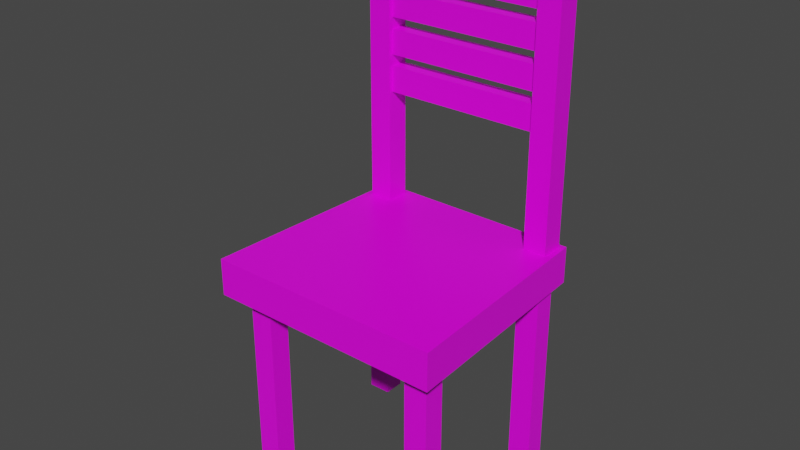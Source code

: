 # Source: Chair.blend  (saved by Blender 2.92.15; exported with 4.5.12 LTS)
import bpy
from mathutils import Matrix  # noqa: F401  (used for matrix-valued properties, if any)

bpy.ops.wm.read_factory_settings(use_empty=True)
scene = bpy.context.scene
scene.name = 'Scene'

# ---- collections
col_chair = bpy.data.collections.new('Chair'); scene.collection.children.link(col_chair)

# ---- images (referenced by path relative to the original .blend; pixels are not part of the script)
import os
ASSET_DIR = os.environ.get("B2B_ASSET_DIR", "")  # directory of the original .blend (textures are referenced by path, not embedded)
HERE = os.path.dirname(os.path.abspath(__file__))  # packed textures are extracted next to this script under _unpacked/

def load_image(name, relpath, width, height, colorspace="sRGB"):
    """Load a texture the original file referenced (path relative to the .blend, or extracted next to this script)."""
    p = next((c for c in (os.path.join(HERE, relpath), os.path.join(ASSET_DIR, relpath)) if relpath and os.path.exists(c)), "")
    if p:
        img = bpy.data.images.load(p, check_existing=True)
        img.name = name
    else:  # same state as the original file: an image datablock whose file is absent (Cycles renders it pink)
        img = bpy.data.images.new(name, width, height)
        img.source = "FILE"
        img.filepath = "//" + (relpath or name)
    img.colorspace_settings.name = colorspace
    return img
img_endesga_32_32x_png_005 = load_image('endesga-32-32x.png.005', 'endesga-32-32x.png', 1024, 1024, 'sRGB')

# ---- materials (node trees are filled in below, after node groups)
mat_material_006 = bpy.data.materials.new('Material.006')
mat_material_006.alpha_threshold = 0.0
mat_material_006.use_transparent_shadow = False
mat_material_006.line_color = (0.0, 0.0, 0.0, 1.0)

# ---- material node trees
mat_material_006.use_nodes = True; mat_material_006.node_tree.nodes.clear()
_N = mat_material_006.node_tree.nodes; _L = mat_material_006.node_tree.links
n0 = _N.new('ShaderNodeOutputMaterial'); n0.name = 'Material Output'; n0.location = (300, 300)
n1 = _N.new('ShaderNodeBsdfPrincipled'); n1.name = 'Principled BSDF'; n1.location = (10, 300)
n1.distribution = 'GGX'
n1.subsurface_method = 'BURLEY'
n1.inputs[2].default_value = 0.4
n1.inputs[3].default_value = 1.45
n1.inputs[27].default_value = (0.0, 0.0, 0.0, 1.0)
n1.inputs[28].default_value = 1.0
n2 = _N.new('ShaderNodeTexImage'); n2.name = 'Image Texture'; n2.location = (-324, 228)
n2.image = img_endesga_32_32x_png_005
_L.new(n1.outputs[0], n0.inputs[0])
_L.new(n2.outputs[0], n1.inputs[0])
n0.is_active_output = True

# ---- world
world_world = bpy.data.worlds.new('World'); scene.world = world_world
world_world.use_nodes = True; world_world.node_tree.nodes.clear()
_N = world_world.node_tree.nodes; _L = world_world.node_tree.links
n0 = _N.new('ShaderNodeOutputWorld'); n0.name = 'World Output'; n0.location = (300, 300)
n1 = _N.new('ShaderNodeBackground'); n1.name = 'Background'; n1.location = (10, 300)
n1.inputs[0].default_value = (0.05088, 0.05088, 0.05088, 1.0)
_L.new(n1.outputs[0], n0.inputs[0])
n0.is_active_output = True
world_world.color = (0.05088, 0.05088, 0.05088)
world_world.use_sun_shadow = False
world_world.sun_shadow_jitter_overblur = 0.0

# ---- meshes
me_cube_003 = bpy.data.meshes.new('Cube.003')
me_cube_003.from_pydata([(-0.7115, -0.7781, 10.51), (-0.7115, -0.7781, 12.51), (-0.7115, 0.7781, 10.51), (-0.7115, 0.7781, 12.51), (0.6413, -0.707, 10.51), (0.6413, -0.707, 12.51), (0.6413, 0.707, 10.51), (0.6413, 0.707, 12.51), (-0.4596, -0.5208, 11.69), (-0.4596, -0.5208, 0.2114), (-0.4596, -0.6746, 11.69), (-0.4596, -0.6746, 0.2114), (-0.5926, -0.5208, 11.69), (-0.5926, -0.5208, 0.2114), (-0.5926, -0.6746, 11.69), (-0.5926, -0.6746, 0.2114), (0.5608, -0.5208, 11.69), (0.5608, -0.5208, 0.2114), (0.5608, -0.6746, 11.69), (0.5608, -0.6746, 0.2114), (0.4278, -0.5208, 11.69), (0.4278, -0.5208, 0.2114), (0.4278, -0.6746, 11.69), (0.4278, -0.6746, 0.2114), (-0.4596, 0.6746, 11.69), (-0.4596, 0.6746, 0.2114), (-0.4596, 0.5208, 11.69), (-0.4596, 0.5208, 0.2114), (-0.5926, 0.6746, 11.69), (-0.5926, 0.6746, 0.2114), (-0.5926, 0.5208, 11.69), (-0.5926, 0.5208, 0.2114), (0.5608, 0.6746, 11.69), (0.5608, 0.6746, 0.2114), (0.5608, 0.5208, 11.69), (0.5608, 0.5208, 0.2114), (0.4278, 0.6746, 11.69), (0.4278, 0.6746, 0.2114), (0.4278, 0.5208, 11.69), (0.4278, 0.5208, 0.2114), (0.5819, 0.653, 10.51), (0.5819, -0.653, 10.51), (-0.6521, -0.7187, 10.51), (-0.6521, 0.7187, 10.51), (0.5819, -0.653, 11.66), (0.5819, 0.653, 11.66), (-0.6521, 0.7187, 11.66), (-0.6521, -0.7187, 11.66), (0.5721, -0.5621, 28.06), (0.6111, -0.5209, 12.47), (0.5721, -0.6324, 28.06), (0.6111, -0.6735, 12.47), (0.5056, -0.5621, 28.06), (0.4666, -0.5209, 12.47), (0.5056, -0.6324, 28.06), (0.4666, -0.6735, 12.47), (0.6111, -0.6735, 26.11), (0.6111, -0.6735, 24.16), (0.6111, -0.6735, 22.21), (0.6111, -0.6735, 20.27), (0.6111, -0.5209, 26.11), (0.6111, -0.5209, 24.16), (0.6111, -0.5209, 22.21), (0.6111, -0.5209, 20.27), (0.6111, -0.5209, 18.32), (0.4666, -0.5209, 26.11), (0.4666, -0.5209, 24.16), (0.4666, -0.5209, 22.21), (0.4666, -0.5209, 20.27), (0.4666, -0.5209, 18.32), (0.4666, -0.6735, 20.27), (0.4666, -0.6735, 22.21), (0.4666, -0.6735, 24.16), (0.4666, -0.6735, 26.11), (0.4666, -0.5209, 20.27), (0.4666, -0.5209, 22.21), (0.6111, -0.5209, 22.21), (0.6111, -0.5209, 20.27), (0.4666, -0.5209, 22.21), (0.4666, -0.5209, 24.16), (0.6111, -0.5209, 24.16), (0.6111, -0.5209, 22.21), (0.4666, -0.5209, 24.16), (0.4666, -0.5209, 26.11), (0.6111, -0.5209, 26.11), (0.6111, -0.5209, 24.16), (0.4919, -0.5209, 20.58), (0.4919, -0.5209, 21.9), (0.5859, -0.5209, 21.9), (0.5859, -0.5209, 20.58), (0.4919, -0.5209, 22.52), (0.4919, -0.5209, 23.85), (0.5859, -0.5209, 23.85), (0.5859, -0.5209, 22.52), (0.4919, -0.5209, 24.47), (0.4919, -0.5209, 25.8), (0.5859, -0.5209, 25.8), (0.5859, -0.5209, 24.47), (0.5721, 0.6359, 28.06), (0.6111, 0.6771, 12.47), (0.5721, 0.5656, 28.06), (0.6111, 0.5245, 12.47), (0.5056, 0.6359, 28.06), (0.4666, 0.6771, 12.47), (0.5056, 0.5656, 28.06), (0.4666, 0.5245, 12.47), (0.6111, 0.5245, 26.11), (0.6111, 0.5245, 24.16), (0.6111, 0.5245, 22.21), (0.6111, 0.5245, 20.27), (0.6111, 0.5245, 18.32), (0.6111, 0.6771, 26.11), (0.6111, 0.6771, 24.16), (0.6111, 0.6771, 22.21), (0.6111, 0.6771, 20.27), (0.4666, 0.6771, 26.11), (0.4666, 0.6771, 24.16), (0.4666, 0.6771, 22.21), (0.4666, 0.6771, 20.27), (0.4666, 0.5245, 18.32), (0.4666, 0.5245, 20.27), (0.4666, 0.5245, 22.21), (0.4666, 0.5245, 24.16), (0.4666, 0.5245, 26.11), (0.6111, 0.5245, 20.27), (0.6111, 0.5245, 22.21), (0.4666, 0.5245, 22.21), (0.4666, 0.5245, 20.27), (0.6111, 0.5245, 22.21), (0.6111, 0.5245, 24.16), (0.4666, 0.5245, 24.16), (0.4666, 0.5245, 22.21), (0.6111, 0.5245, 24.16), (0.6111, 0.5245, 26.11), (0.4666, 0.5245, 26.11), (0.4666, 0.5245, 24.16), (0.5859, 0.5245, 20.58), (0.5859, 0.5245, 21.9), (0.4919, 0.5245, 21.9), (0.4919, 0.5245, 20.58), (0.5859, 0.5245, 22.52), (0.5859, 0.5245, 23.85), (0.4919, 0.5245, 23.85), (0.4919, 0.5245, 22.52), (0.5859, 0.5245, 24.47), (0.5859, 0.5245, 25.8), (0.4919, 0.5245, 25.8), (0.4919, 0.5245, 24.47), (0.4901, -0.5209, 18.6), (0.4901, -0.5209, 19.98), (0.5877, -0.5209, 19.98), (0.5877, -0.5209, 18.6), (0.5877, 0.5245, 18.6), (0.5877, 0.5245, 19.98), (0.4901, 0.5245, 19.98), (0.4901, 0.5245, 18.6)], [], [(2, 3, 7, 6), (4, 5, 1, 0), (8, 10, 11, 9), (10, 14, 15, 11), (14, 12, 13, 15), (12, 8, 9, 13), (10, 8, 12, 14), (15, 13, 9, 11), (16, 18, 19, 17), (18, 22, 23, 19), (22, 20, 21, 23), (20, 16, 17, 21), (18, 16, 20, 22), (23, 21, 17, 19), (24, 26, 27, 25), (26, 30, 31, 27), (30, 28, 29, 31), (28, 24, 25, 29), (26, 24, 28, 30), (31, 29, 25, 27), (32, 34, 35, 33), (34, 38, 39, 35), (38, 36, 37, 39), (36, 32, 33, 37), (34, 32, 36, 38), (39, 37, 33, 35), (41, 42, 47, 44), (40, 41, 44, 45), (40, 45, 46, 43), (42, 43, 46, 47), (47, 46, 45, 44), (5, 7, 3, 1), (2, 0, 1, 3), (4, 6, 7, 5), (2, 43, 42, 0), (0, 42, 41, 4), (4, 41, 40, 6), (48, 52, 54, 50), (53, 49, 51, 55), (56, 50, 54, 73), (60, 48, 50, 56), (65, 52, 48, 60), (73, 54, 52, 65), (69, 148, 151, 64, 49, 53), (70, 71, 67, 68), (71, 72, 66, 67), (72, 73, 65, 66), (64, 63, 59, 51, 49), (152, 153, 150, 151), (136, 137, 88, 89), (140, 141, 92, 93), (144, 145, 96, 97), (59, 70, 55, 51), (63, 62, 58, 59), (62, 61, 57, 58), (61, 60, 56, 57), (55, 70, 68, 69, 53), (59, 58, 71, 70), (58, 57, 72, 71), (57, 56, 73, 72), (68, 67, 75, 74), (67, 62, 76, 75), (62, 63, 77, 76), (63, 68, 74, 77), (67, 66, 79, 78), (66, 61, 80, 79), (61, 62, 81, 80), (62, 67, 78, 81), (66, 65, 83, 82), (65, 60, 84, 83), (60, 61, 85, 84), (61, 66, 82, 85), (74, 75, 87, 86), (75, 76, 88, 87), (76, 77, 89, 88), (77, 74, 86, 89), (78, 79, 91, 90), (79, 80, 92, 91), (80, 81, 93, 92), (81, 78, 90, 93), (82, 83, 95, 94), (83, 84, 96, 95), (84, 85, 97, 96), (85, 82, 94, 97), (98, 102, 104, 100), (103, 99, 101, 105), (106, 100, 104, 123), (111, 98, 100, 106), (115, 102, 98, 111), (123, 104, 102, 115), (103, 118, 114, 99), (120, 121, 117, 118), (121, 122, 116, 117), (122, 123, 115, 116), (99, 114, 109, 110, 101), (118, 117, 113, 114), (117, 116, 112, 113), (116, 115, 111, 112), (101, 110, 119, 105), (114, 113, 108, 109), (113, 112, 107, 108), (112, 111, 106, 107), (105, 119, 120, 118, 103), (155, 152, 151, 148), (139, 136, 89, 86), (143, 140, 93, 90), (147, 144, 97, 94), (109, 108, 125, 124), (108, 121, 126, 125), (121, 120, 127, 126), (120, 109, 124, 127), (108, 107, 129, 128), (107, 122, 130, 129), (122, 121, 131, 130), (121, 108, 128, 131), (107, 106, 133, 132), (106, 123, 134, 133), (123, 122, 135, 134), (122, 107, 132, 135), (124, 125, 137, 136), (125, 126, 138, 137), (126, 127, 139, 138), (127, 124, 136, 139), (128, 129, 141, 140), (129, 130, 142, 141), (130, 131, 143, 142), (131, 128, 140, 143), (132, 133, 145, 144), (133, 134, 146, 145), (134, 135, 147, 146), (135, 132, 144, 147), (141, 142, 91, 92), (142, 143, 90, 91), (145, 146, 95, 96), (146, 147, 94, 95), (137, 138, 87, 88), (138, 139, 86, 87), (69, 68, 149, 148), (68, 63, 150, 149), (63, 64, 151, 150), (110, 109, 153, 152), (109, 120, 154, 153), (120, 119, 155, 154), (119, 110, 152, 155), (153, 154, 149, 150), (154, 155, 148, 149), (6, 40, 43, 2)])
_uv = me_cube_003.uv_layers.new(name='UVMap')
_uv.uv.foreach_set('vector', [0.04424, 0.2024, 0.04424, 0.2024, 0.04424, 0.2024, 0.04424, 0.2024, 0.04424, 0.2024, 0.04424, 0.2024, 0.04424, 0.2024, 0.04424, 0.2024, 0.04424, 0.2024, 0.04424, 0.2024, 0.04424, 0.2024, 0.04424, 0.2024, 0.04424, 0.2024, 0.04424, 0.2024, 0.04424, 0.2024, 0.04424, 0.2024, 0.04424, 0.2024, 0.04424, 0.2024, 0.04424, 0.2024, 0.04424, 0.2024, 0.04424, 0.2024, 0.04424, 0.2024, 0.04424, 0.2024, 0.04424, 0.2024, 0.04424, 0.2024, 0.04424, 0.2024, 0.04424, 0.2024, 0.04424, 0.2024, 0.04424, 0.2024, 0.04424, 0.2024, 0.04424, 0.2024, 0.04424, 0.2024, 0.04424, 0.2024, 0.04424, 0.2024, 0.04424, 0.2024, 0.04424, 0.2024, 0.04424, 0.2024, 0.04424, 0.2024, 0.04424, 0.2024, 0.04424, 0.2024, 0.04424, 0.2024, 0.04424, 0.2024, 0.04424, 0.2024, 0.04424, 0.2024, 0.04424, 0.2024, 0.04424, 0.2024, 0.04424, 0.2024, 0.04424, 0.2024, 0.04424, 0.2024, 0.04424, 0.2024, 0.04424, 0.2024, 0.04424, 0.2024, 0.04424, 0.2024, 0.04424, 0.2024, 0.04424, 0.2024, 0.04424, 0.2024, 0.04424, 0.2024, 0.04424, 0.2024, 0.04424, 0.2024, 0.04424, 0.2024, 0.04424, 0.2024, 0.04424, 0.2024, 0.04424, 0.2024, 0.04424, 0.2024, 0.04424, 0.2024, 0.04424, 0.2024, 0.04424, 0.2024, 0.04424, 0.2024, 0.04424, 0.2024, 0.04424, 0.2024, 0.04424, 0.2024, 0.04424, 0.2024, 0.04424, 0.2024, 0.04424, 0.2024, 0.04424, 0.2024, 0.04424, 0.2024, 0.04424, 0.2024, 0.04424, 0.2024, 0.04424, 0.2024, 0.04424, 0.2024, 0.04424, 0.2024, 0.04424, 0.2024, 0.04424, 0.2024, 0.04424, 0.2024, 0.04424, 0.2024, 0.04424, 0.2024, 0.04424, 0.2024, 0.04424, 0.2024, 0.04424, 0.2024, 0.04424, 0.2024, 0.04424, 0.2024, 0.04424, 0.2024, 0.04424, 0.2024, 0.04424, 0.2024, 0.04424, 0.2024, 0.04424, 0.2024, 0.04424, 0.2024, 0.04424, 0.2024, 0.04424, 0.2024, 0.04424, 0.2024, 0.04424, 0.2024, 0.04424, 0.2024, 0.04424, 0.2024, 0.04424, 0.2024, 0.04424, 0.2024, 0.04424, 0.2024, 0.04424, 0.2024, 0.04424, 0.2024, 0.04424, 0.2024, 0.04424, 0.2024, 0.04424, 0.2024, 0.04424, 0.2024, 0.04424, 0.2024, 0.04424, 0.2024, 0.04424, 0.2024, 0.04424, 0.2024, 0.04424, 0.2024, 0.04424, 0.2024, 0.04424, 0.2024, 0.04424, 0.2024, 0.04424, 0.2024, 0.04424, 0.2024, 0.04424, 0.2024, 0.04424, 0.2024, 0.04424, 0.2024, 0.04424, 0.2024, 0.04424, 0.2024, 0.04424, 0.2024, 0.04424, 0.2024, 0.04424, 0.2024, 0.04424, 0.2024, 0.04424, 0.2024, 0.04424, 0.2024, 0.04424, 0.2024, 0.04424, 0.2024, 0.04424, 0.2024, 0.04424, 0.2024, 0.04424, 0.2024, 0.04424, 0.2024, 0.04424, 0.2024, 0.04424, 0.2024, 0.04424, 0.2024, 0.04424, 0.2024, 0.04424, 0.2024, 0.04424, 0.2024, 0.04424, 0.2024, 0.04424, 0.2024, 0.04424, 0.2024, 0.04424, 0.2024, 0.04424, 0.2024, 0.04424, 0.2024, 0.04424, 0.2024, 0.04424, 0.2024, 0.04424, 0.2024, 0.04424, 0.2024, 0.04424, 0.2024, 0.04424, 0.2024, 0.04424, 0.2024, 0.04424, 0.2024, 0.04424, 0.2024, 0.04424, 0.2024, 0.04424, 0.2024, 0.04424, 0.2024, 0.04424, 0.2024, 0.04424, 0.2024, 0.04424, 0.2024, 0.04424, 0.2024, 0.04424, 0.2024, 0.04424, 0.2024, 0.04424, 0.2024, 0.04424, 0.2024, 0.04424, 0.2024, 0.04424, 0.2024, 0.04424, 0.2024, 0.04424, 0.2024, 0.04424, 0.2024, 0.04424, 0.2024, 0.04424, 0.2024, 0.04424, 0.2024, 0.04424, 0.2024, 0.04424, 0.2024, 0.04424, 0.2024, 0.04424, 0.2024, 0.04424, 0.2024, 0.04424, 0.2024, 0.04424, 0.2024, 0.04424, 0.2024, 0.04424, 0.2024, 0.04424, 0.2024, 0.04424, 0.2024, 0.04424, 0.2024, 0.04424, 0.2024, 0.04424, 0.2024, 0.04424, 0.2024, 0.04424, 0.2024, 0.04424, 0.2024, 0.04424, 0.2024, 0.04424, 0.2024, 0.04424, 0.2024, 0.04424, 0.2024, 0.04424, 0.2024, 0.04424, 0.2024, 0.04424, 0.2024, 0.04424, 0.2024, 0.04424, 0.2024, 0.04424, 0.2024, 0.04424, 0.2024, 0.04424, 0.2024, 0.04424, 0.2024, 0.04424, 0.2024, 0.04424, 0.2024, 0.04424, 0.2024, 0.04424, 0.2024, 0.04424, 0.2024, 0.04424, 0.2024, 0.04424, 0.2024, 0.04424, 0.2024, 0.04424, 0.2024, 0.04424, 0.2024, 0.04424, 0.2024, 0.04424, 0.2024, 0.04424, 0.2024, 0.04424, 0.2024, 0.04424, 0.2024, 0.04424, 0.2024, 0.04424, 0.2024, 0.04424, 0.2024, 0.04424, 0.2024, 0.04424, 0.2024, 0.04424, 0.2024, 0.04424, 0.2024, 0.04424, 0.2024, 0.04424, 0.2024, 0.04424, 0.2024, 0.04424, 0.2024, 0.04424, 0.2024, 0.04424, 0.2024, 0.04424, 0.2024, 0.04424, 0.2024, 0.04424, 0.2024, 0.04424, 0.2024, 0.04424, 0.2024, 0.04424, 0.2024, 0.04424, 0.2024, 0.04424, 0.2024, 0.04424, 0.2024, 0.04424, 0.2024, 0.04424, 0.2024, 0.04424, 0.2024, 0.04424, 0.2024, 0.04424, 0.2024, 0.04424, 0.2024, 0.04424, 0.2024, 0.04424, 0.2024, 0.04424, 0.2024, 0.04424, 0.2024, 0.04424, 0.2024, 0.04424, 0.2024, 0.04424, 0.2024, 0.04424, 0.2024, 0.04424, 0.2024, 0.04424, 0.2024, 0.04424, 0.2024, 0.04424, 0.2024, 0.04424, 0.2024, 0.04424, 0.2024, 0.04424, 0.2024, 0.04424, 0.2024, 0.04424, 0.2024, 0.04424, 0.2024, 0.04424, 0.2024, 0.04424, 0.2024, 0.04424, 0.2024, 0.04424, 0.2024, 0.04424, 0.2024, 0.04424, 0.2024, 0.04424, 0.2024, 0.04424, 0.2024, 0.04424, 0.2024, 0.04424, 0.2024, 0.04424, 0.2024, 0.04424, 0.2024, 0.04424, 0.2024, 0.04424, 0.2024, 0.04424, 0.2024, 0.04424, 0.2024, 0.04424, 0.2024, 0.04424, 0.2024, 0.04424, 0.2024, 0.04424, 0.2024, 0.04424, 0.2024, 0.04424, 0.2024, 0.04424, 0.2024, 0.04424, 0.2024, 0.04424, 0.2024, 0.04424, 0.2024, 0.04424, 0.2024, 0.04424, 0.2024, 0.04424, 0.2024, 0.04424, 0.2024, 0.04424, 0.2024, 0.04424, 0.2024, 0.04424, 0.2024, 0.04424, 0.2024, 0.04424, 0.2024, 0.04424, 0.2024, 0.04424, 0.2024, 0.04424, 0.2024, 0.04424, 0.2024, 0.04424, 0.2024, 0.04424, 0.2024, 0.04424, 0.2024, 0.04424, 0.2024, 0.04424, 0.2024, 0.04424, 0.2024, 0.04424, 0.2024, 0.04424, 0.2024, 0.04424, 0.2024, 0.04424, 0.2024, 0.04424, 0.2024, 0.04424, 0.2024, 0.04424, 0.2024, 0.04424, 0.2024, 0.04424, 0.2024, 0.04424, 0.2024, 0.04424, 0.2024, 0.04424, 0.2024, 0.04424, 0.2024, 0.04424, 0.2024, 0.04424, 0.2024, 0.04424, 0.2024, 0.04424, 0.2024, 0.04424, 0.2024, 0.04424, 0.2024, 0.04424, 0.2024, 0.04424, 0.2024, 0.04424, 0.2024, 0.04424, 0.2024, 0.04424, 0.2024, 0.04424, 0.2024, 0.04424, 0.2024, 0.04424, 0.2024, 0.04424, 0.2024, 0.04424, 0.2024, 0.04424, 0.2024, 0.04424, 0.2024, 0.04424, 0.2024, 0.04424, 0.2024, 0.04424, 0.2024, 0.04424, 0.2024, 0.04424, 0.2024, 0.04424, 0.2024, 0.04424, 0.2024, 0.04424, 0.2024, 0.04424, 0.2024, 0.04424, 0.2024, 0.04424, 0.2024, 0.04424, 0.2024, 0.04424, 0.2024, 0.04424, 0.2024, 0.04424, 0.2024, 0.04424, 0.2024, 0.04424, 0.2024, 0.04424, 0.2024, 0.04424, 0.2024, 0.04424, 0.2024, 0.04424, 0.2024, 0.04424, 0.2024, 0.04424, 0.2024, 0.04424, 0.2024, 0.04424, 0.2024, 0.04424, 0.2024, 0.04424, 0.2024, 0.04424, 0.2024, 0.04424, 0.2024, 0.04424, 0.2024, 0.04424, 0.2024, 0.04424, 0.2024, 0.04424, 0.2024, 0.04424, 0.2024, 0.04424, 0.2024, 0.04424, 0.2024, 0.04424, 0.2024, 0.04424, 0.2024, 0.04424, 0.2024, 0.04424, 0.2024, 0.04424, 0.2024, 0.04424, 0.2024, 0.04424, 0.2024, 0.04424, 0.2024, 0.04424, 0.2024, 0.04424, 0.2024, 0.04424, 0.2024, 0.04424, 0.2024, 0.04424, 0.2024, 0.04424, 0.2024, 0.04424, 0.2024, 0.04424, 0.2024, 0.04424, 0.2024, 0.04424, 0.2024, 0.04424, 0.2024, 0.04424, 0.2024, 0.04424, 0.2024, 0.04424, 0.2024, 0.04424, 0.2024, 0.04424, 0.2024, 0.04424, 0.2024, 0.04424, 0.2024, 0.04424, 0.2024, 0.04424, 0.2024, 0.04424, 0.2024, 0.04424, 0.2024, 0.04424, 0.2024, 0.04424, 0.2024, 0.04424, 0.2024, 0.04424, 0.2024, 0.04424, 0.2024, 0.04424, 0.2024, 0.04424, 0.2024, 0.04424, 0.2024, 0.04424, 0.2024, 0.04424, 0.2024, 0.04424, 0.2024, 0.04424, 0.2024, 0.04424, 0.2024, 0.04424, 0.2024, 0.04424, 0.2024, 0.04424, 0.2024, 0.04424, 0.2024, 0.04424, 0.2024, 0.04424, 0.2024, 0.04424, 0.2024, 0.04424, 0.2024, 0.04424, 0.2024, 0.04424, 0.2024, 0.04424, 0.2024, 0.04424, 0.2024, 0.04424, 0.2024, 0.04424, 0.2024, 0.04424, 0.2024, 0.04424, 0.2024, 0.04424, 0.2024, 0.04424, 0.2024, 0.04424, 0.2024, 0.04424, 0.2024, 0.04424, 0.2024, 0.04424, 0.2024, 0.04424, 0.2024, 0.04424, 0.2024, 0.04424, 0.2024, 0.04424, 0.2024, 0.04424, 0.2024, 0.04424, 0.2024, 0.04424, 0.2024, 0.04424, 0.2024, 0.04424, 0.2024, 0.04424, 0.2024, 0.04424, 0.2024, 0.04424, 0.2024, 0.04424, 0.2024, 0.04424, 0.2024, 0.04424, 0.2024, 0.04424, 0.2024, 0.04424, 0.2024, 0.04424, 0.2024, 0.04424, 0.2024, 0.04424, 0.2024, 0.04424, 0.2024, 0.04424, 0.2024, 0.04424, 0.2024, 0.04424, 0.2024, 0.04424, 0.2024, 0.04424, 0.2024, 0.04424, 0.2024, 0.04424, 0.2024, 0.04424, 0.2024, 0.04424, 0.2024, 0.04424, 0.2024, 0.04424, 0.2024, 0.04424, 0.2024, 0.04424, 0.2024, 0.04424, 0.2024, 0.04424, 0.2024, 0.04424, 0.2024, 0.04424, 0.2024, 0.04424, 0.2024, 0.04424, 0.2024, 0.04424, 0.2024, 0.04424, 0.2024, 0.04424, 0.2024, 0.04424, 0.2024, 0.04424, 0.2024, 0.04424, 0.2024, 0.04424, 0.2024, 0.04424, 0.2024, 0.04424, 0.2024, 0.04424, 0.2024, 0.04424, 0.2024, 0.04424, 0.2024, 0.04424, 0.2024, 0.04424, 0.2024, 0.04424, 0.2024, 0.04424, 0.2024, 0.04424, 0.2024, 0.04424, 0.2024, 0.04424, 0.2024, 0.04424, 0.2024, 0.04424, 0.2024, 0.04424, 0.2024, 0.04424, 0.2024, 0.04424, 0.2024, 0.04424, 0.2024, 0.04424, 0.2024, 0.04424, 0.2024, 0.04424, 0.2024, 0.04424, 0.2024, 0.04424, 0.2024, 0.04424, 0.2024, 0.04424, 0.2024, 0.04424, 0.2024, 0.04424, 0.2024, 0.04424, 0.2024, 0.04424, 0.2024, 0.04424, 0.2024, 0.04424, 0.2024, 0.04424, 0.2024, 0.04424, 0.2024, 0.04424, 0.2024, 0.04424, 0.2024, 0.04424, 0.2024, 0.04424, 0.2024, 0.04424, 0.2024, 0.04424, 0.2024, 0.04424, 0.2024, 0.04424, 0.2024, 0.04424, 0.2024, 0.04424, 0.2024, 0.04424, 0.2024, 0.04424, 0.2024, 0.04424, 0.2024, 0.04424, 0.2024, 0.04424, 0.2024, 0.04424, 0.2024, 0.04424, 0.2024, 0.04424, 0.2024, 0.04424, 0.2024, 0.04424, 0.2024, 0.04424, 0.2024, 0.04424, 0.2024, 0.04424, 0.2024, 0.04424, 0.2024, 0.04424, 0.2024, 0.04424, 0.2024, 0.04424, 0.2024, 0.04424, 0.2024, 0.04424, 0.2024, 0.04424, 0.2024, 0.04424, 0.2024, 0.04424, 0.2024, 0.04424, 0.2024, 0.04424, 0.2024, 0.04424, 0.2024, 0.04424, 0.2024, 0.04424, 0.2024, 0.04424, 0.2024, 0.04424, 0.2024, 0.04424, 0.2024, 0.04424, 0.2024, 0.04424, 0.2024, 0.04424, 0.2024, 0.04424, 0.2024, 0.04424, 0.2024, 0.04424, 0.2024, 0.04424, 0.2024, 0.04424, 0.2024, 0.04424, 0.2024, 0.04424, 0.2024, 0.04424, 0.2024, 0.04424, 0.2024, 0.04424, 0.2024, 0.04424, 0.2024, 0.04424, 0.2024, 0.04424, 0.2024, 0.04424, 0.2024, 0.04424, 0.2024, 0.04424, 0.2024, 0.04424, 0.2024, 0.04424, 0.2024, 0.04424, 0.2024, 0.04424, 0.2024, 0.04424, 0.2024, 0.04424, 0.2024, 0.04424, 0.2024, 0.04424, 0.2024])
me_cube_003.materials.append(mat_material_006)
me_cube_003.use_remesh_fix_poles = True
me_cube_003.use_remesh_preserve_attributes = False
me_cube_003.use_mirror_vertex_groups = False
me_cube_003.update()

# ---- objects
ob_chair = bpy.data.objects.new('Chair', me_cube_003)

# ---- transforms, parenting, visibility, modifiers, constraints
ob_chair.location = (0.0, 0.0, 0.0)
ob_chair.rotation_euler = (0.0, -0.0, 1.571)
ob_chair.scale = (0.7115, 0.6736, 0.08228)
ob_chair.lineart.crease_threshold = 0.0

# ---- collection membership
col_chair.objects.link(ob_chair)

# ---- scene / render settings (as saved in the file)
scene.frame_start = 1; scene.frame_end = 250; scene.frame_set(1)
scene.render.engine = 'BLENDER_EEVEE_NEXT'
scene.cycles.use_denoising = False
scene.cycles.samples = 128
scene.cycles.sampling_pattern = 'TABULATED_SOBOL'
scene.cycles.use_adaptive_sampling = False
scene.cycles.use_light_tree = False
scene.view_settings.view_transform = 'Filmic'
bpy.context.view_layer.update()

# ---- added for rendering (the .blend has no active camera and no usable light): camera, sun
cam_auto = bpy.data.cameras.new('AutoCamera')
cam_auto.lens = 50.0
cam_auto.sensor_width = 36.0
cam_auto.clip_end = 1000.0
ob_auto_camera = bpy.data.objects.new('AutoCamera', cam_auto)
scene.collection.objects.link(ob_auto_camera)
ob_auto_camera.location = (2.49575, -3.01986, 3.15972)
ob_auto_camera.rotation_euler = (1.09748, -7.21219e-08, 0.694738)
scene.camera = ob_auto_camera
light_auto_sun = bpy.data.lights.new('AutoSun', 'SUN')
light_auto_sun.energy = 3.0
light_auto_sun.angle = 0.0523599
ob_auto_sun = bpy.data.objects.new('AutoSun', light_auto_sun)
scene.collection.objects.link(ob_auto_sun)
ob_auto_sun.rotation_euler = (0.872665, 0.174533, 0.523599)
bpy.context.view_layer.update()
